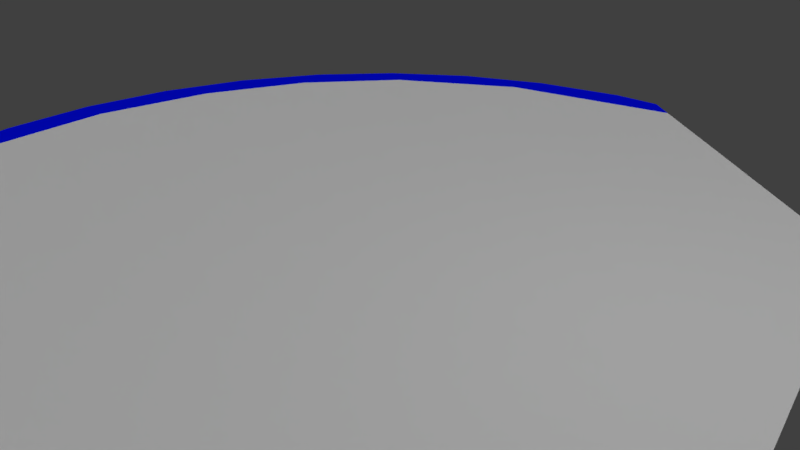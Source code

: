 # Source: Blue_defender.blend  (saved by Blender 2.78.0; exported with 4.5.12 LTS)
import bpy
from mathutils import Matrix  # noqa: F401  (used for matrix-valued properties, if any)

bpy.ops.wm.read_factory_settings(use_empty=True)
scene = bpy.context.scene
scene.name = 'Scene'

# ---- collections
col_collection_1 = bpy.data.collections.new('Collection 1'); scene.collection.children.link(col_collection_1)

# ---- materials (node trees are filled in below, after node groups)
mat_material_001 = bpy.data.materials.new('Material.001')
mat_material_001.alpha_threshold = 0.0
mat_material_001.use_transparent_shadow = False
mat_material_001.diffuse_color = (0.0, 0.004209, 1.0, 1.0)
mat_material_001.roughness = 0.5
mat_material_002 = bpy.data.materials.new('Material.002')
mat_material_002.alpha_threshold = 0.0
mat_material_002.use_transparent_shadow = False
mat_material_002.roughness = 0.5

# ---- material node trees

# ---- world
world_world = bpy.data.worlds.new('World'); scene.world = world_world
world_world.color = (0.05088, 0.05088, 0.05088)
world_world.use_sun_shadow = False
world_world.sun_shadow_jitter_overblur = 0.0
world_world.cycles.sampling_method = 'MANUAL'

# ---- cameras
cam_camera = bpy.data.cameras.new('Camera')
cam_camera.clip_end = 100.0
cam_camera.lens = 35.0
cam_camera.sensor_width = 32.0
cam_camera.sensor_height = 18.0
cam_camera.ortho_scale = 7.314
cam_camera.dof.focus_distance = 0.0
cam_camera.dof.aperture_fstop = 128.0

# ---- lights
light_sun_001 = bpy.data.lights.new('Sun.001', 'SUN')
light_sun_001.transmission_factor = 0.0
light_sun_001.angle = 0.1993
light_sun_001.energy = 1.0
light_sun_001.shadow_buffer_clip_start = 0.5
light_sun_001.shadow_soft_size = 0.1
light_sun_001.shadow_cascade_max_distance = 1000.0
light_sun = bpy.data.lights.new('Sun', 'SUN')
light_sun.transmission_factor = 0.0
light_sun.angle = 0.1993
light_sun.energy = 1.0
light_sun.shadow_buffer_clip_start = 0.5
light_sun.shadow_soft_size = 0.1
light_sun.shadow_cascade_max_distance = 1000.0
light_lamp = bpy.data.lights.new('Lamp', 'POINT')
light_lamp.transmission_factor = 0.0
light_lamp.cutoff_distance = 30.0
light_lamp.energy = 100.0
light_lamp.shadow_buffer_clip_start = 1.001
light_lamp.shadow_soft_size = 0.1
light_lamp.shadow_maximum_resolution = 0.006
light_lamp.use_absolute_resolution = True

# ---- meshes
me_circle_003 = bpy.data.meshes.new('Circle.003')
me_circle_003.from_pydata([(0.1951, -0.9808, 0.0), (0.3827, -0.9239, 0.0), (0.5556, -0.8315, 0.0), (0.7071, -0.7071, 0.0), (0.8315, -0.5556, 0.0), (0.9239, -0.3827, 0.0), (0.9808, -0.1951, 0.0), (1.0, 9.656e-07, 0.0), (0.9808, 0.1951, 0.0), (0.9239, 0.3827, 0.0), (0.8315, 0.5556, 0.0), (0.7071, 0.7071, 0.0), (0.5556, 0.8315, 0.0), (0.3827, 0.9239, 0.0), (0.1951, 0.9808, 0.0), (0.05015, -0.9951, 0.0), (0.09303, 0.9908, 0.0), (-0.4355, 0.6259, 1.192e-07), (-0.6125, 0.2433, -1.192e-07), (-0.6752, -0.03028, 0.0), (-0.5747, -0.3824, -1.192e-07), (-0.3357, -0.7088, 0.0), (0.3827, -0.9239, 0.0), (0.1951, -0.9808, 0.0), (0.5556, -0.8315, 0.0), (0.7071, -0.7071, 0.0), (0.8315, -0.5556, 0.0), (0.9239, -0.3827, 0.0), (0.9808, -0.1951, 0.0), (1.0, 9.656e-07, 0.0), (0.9808, 0.1951, 0.0), (0.9239, 0.3827, 0.0), (0.8315, 0.5556, 0.0), (0.7071, 0.7071, 0.0), (0.5556, 0.8315, 0.0), (0.3827, 0.9239, 0.0), (0.1951, 0.9808, 0.0), (0.09303, 0.9908, 0.0), (0.05015, -0.9951, 0.0), (-0.4355, 0.6259, 1.192e-07), (-0.6125, 0.2433, -1.192e-07), (-0.6752, -0.03028, 0.0), (-0.5747, -0.3824, -1.192e-07), (-0.3357, -0.7088, 0.0), (0.3827, -0.9239, 0.018), (0.1951, -0.9808, 0.018), (0.5556, -0.8315, 0.018), (0.7071, -0.7071, 0.018), (0.8315, -0.5556, 0.018), (0.9239, -0.3827, 0.018), (0.9808, -0.1951, 0.018), (1.0, 9.655e-07, 0.018), (0.9808, 0.1951, 0.018), (0.9239, 0.3827, 0.018), (0.8315, 0.5556, 0.018), (0.7071, 0.7071, 0.018), (0.5556, 0.8315, 0.018), (0.3827, 0.9239, 0.018), (0.1951, 0.9808, 0.018), (0.09303, 0.9908, 0.018), (0.05015, -0.9951, 0.018), (-0.4355, 0.6259, 0.018), (-0.6125, 0.2433, 0.018), (-0.6752, -0.03028, 0.018), (-0.5747, -0.3824, 0.018), (-0.3357, -0.7088, 0.018), (0.03881, 0.9534, 1.223e-08), (-0.01097, -0.9497, 0.0), (0.03881, 0.9534, 1.223e-08), (0.4081, 0.8482, 1.192e-07), (0.6521, 0.6784, -2.384e-07), (0.7999, 0.486, -1.192e-07), (0.8934, 0.258, -3.576e-07), (0.93, -0.0006652, -1.192e-07), (0.9, -0.246, 0.0), (0.7941, -0.505, 1.192e-07), (0.6015, -0.7269, 0.0), (0.2996, -0.8867, 0.0)], [], [(16, 14, 13, 12, 11, 10, 9, 8, 7, 6, 5, 4, 3, 2, 1, 0, 15, 67, 77, 76, 75, 74, 73, 72, 71, 70, 69, 68), (25, 26, 48, 47), (9, 10, 32, 31), (2, 3, 25, 24), (17, 18, 40, 39), (10, 11, 33, 32), (3, 4, 26, 25), (18, 19, 41, 40), (11, 12, 34, 33), (4, 5, 27, 26), (19, 20, 42, 41), (12, 13, 35, 34), (5, 6, 28, 27), (20, 21, 43, 42), (13, 14, 36, 35), (6, 7, 29, 28), (21, 67, 15, 38, 43), (14, 16, 37, 36), (7, 8, 30, 29), (0, 1, 22, 23), (15, 0, 23, 38), (8, 9, 31, 30), (1, 2, 24, 22), (16, 68, 17, 39, 66, 37), (59, 61, 62, 63, 64, 65, 60, 45, 44, 46, 47, 48, 49, 50, 51, 52, 53, 54, 55, 56, 57, 58), (40, 41, 63, 62), (33, 34, 56, 55), (26, 27, 49, 48), (41, 42, 64, 63), (34, 35, 57, 56), (27, 28, 50, 49), (42, 43, 65, 64), (35, 36, 58, 57), (28, 29, 51, 50), (43, 38, 60, 65), (36, 37, 59, 58), (29, 30, 52, 51), (23, 22, 44, 45), (38, 23, 45, 60), (30, 31, 53, 52), (22, 24, 46, 44), (37, 66, 39, 61, 59), (31, 32, 54, 53), (24, 25, 47, 46), (39, 40, 62, 61), (32, 33, 55, 54), (68, 69, 70, 71, 72, 73, 74, 75, 76, 77, 67, 21, 20, 19, 18, 17)])
me_circle_003.polygons.foreach_set('material_index', [0, 1, 1, 1, 1, 1, 1, 1, 1, 1, 1, 1, 1, 1, 1, 1, 1, 1, 1, 1, 1, 1, 1, 1, 1, 1, 1, 1, 1, 1, 1, 1, 1, 1, 1, 1, 1, 1, 1, 1, 1, 1, 1, 1, 1, 1, 1])
_uv = me_circle_003.uv_layers.new(name='UVMap')
_uv.uv.foreach_set('vector', [0.1003, 0.5379, 0.07765, 0.5168, 0.04279, 0.4685, 0.01765, 0.4139, 0.003202, 0.3554, 0.0, 0.295, 0.008166, 0.2351, 0.02739, 0.178, 0.05692, 0.126, 0.09564, 0.08091, 0.1421, 0.04458, 0.1944, 0.01839, 0.2506, 0.003337, 0.3085, 0.0, 0.366, 0.008509, 0.4208, 0.02854, 0.4579, 0.0514, 0.4646, 0.07383, 0.3794, 0.03293, 0.2793, 0.01767, 0.1944, 0.03778, 0.1239, 0.08296, 0.07375, 0.1386, 0.03726, 0.2096, 0.0197, 0.2834, 0.02136, 0.3582, 0.04995, 0.445, 0.1198, 0.5385, 0.02132, 0.7647, 0.02132, 0.818, 0.01599, 0.818, 0.01599, 0.7647, 0.0, 0.0, 0.0, 0.0, 0.0, 0.0, 0.0, 0.0, 0.0, 0.0, 0.0, 0.0, 0.0, 0.0, 0.0, 0.0, 0.0, 0.0, 0.0, 0.0, 0.0, 0.0, 0.0, 0.0, 0.0, 0.0, 0.0, 0.0, 0.0, 0.0, 0.0, 0.0, 0.0, 0.0, 0.0, 0.0, 0.0, 0.0, 0.0, 0.0, 0.0, 0.0, 0.0, 0.0, 0.0, 0.0, 0.0, 0.0, 0.0, 0.0, 0.0, 0.0, 0.0, 0.0, 0.0, 0.0, 0.0, 0.0, 0.0, 0.0, 0.0, 0.0, 0.0, 0.0, 0.0, 0.0, 0.0, 0.0, 0.0, 0.0, 0.0, 0.0, 0.0, 0.0, 0.0, 0.0, 0.0, 0.0, 0.0, 0.0, 0.0, 0.0, 0.0, 0.0, 0.0, 0.0, 0.0, 0.0, 0.0, 0.0, 0.0, 0.0, 0.0, 0.0, 0.0, 0.0, 0.0, 0.0, 0.0, 0.0, 0.0, 0.0, 0.0, 0.0, 0.0, 0.0, 0.0, 0.0, 0.0, 0.0, 0.0, 0.0, 0.5, 0.193, 0.4646, 0.07383, 0.4579, 0.0514, 0.4579, 0.0514, 0.5, 0.193, 0.0, 0.0, 0.0, 0.0, 0.0, 0.0, 0.0, 0.0, 0.0, 0.0, 0.0, 0.0, 0.0, 0.0, 0.0, 0.0, 0.0, 0.0, 0.0, 0.0, 0.0, 0.0, 0.0, 0.0, 0.0, 0.0, 0.0, 0.0, 0.0, 0.0, 0.0, 0.0, 0.0, 0.0, 0.0, 0.0, 0.0, 0.0, 0.0, 0.0, 0.0, 0.0, 0.0, 0.0, 0.0, 0.0, 0.0, 0.0, 0.1003, 0.5379, 0.1198, 0.5385, 0.2904, 0.5434, 0.2904, 0.5434, 0.1198, 0.5385, 0.1003, 0.5379, 0.6003, 0.005498, 0.7904, 0.0, 0.8996, 0.06299, 0.9624, 0.1197, 1.0, 0.2256, 1.0, 0.3504, 0.9579, 0.492, 0.9208, 0.5149, 0.866, 0.5349, 0.8085, 0.5434, 0.7506, 0.5401, 0.6944, 0.525, 0.6421, 0.4988, 0.5956, 0.4625, 0.5569, 0.4175, 0.5274, 0.3654, 0.5082, 0.3083, 0.5, 0.2484, 0.5032, 0.1881, 0.5176, 0.1295, 0.5428, 0.07496, 0.5776, 0.0266, 0.01066, 0.86, 0.01066, 0.9371, 0.00533, 0.9371, 0.00533, 0.86, 0.00533, 0.8121, 0.00533, 0.8715, 1.12e-07, 0.8715, 9.817e-08, 0.8121, 0.02132, 0.818, 0.02132, 0.8648, 0.01599, 0.8648, 0.01599, 0.818, 0.01066, 0.9156, 0.01066, 0.809, 0.01599, 0.809, 0.01599, 0.9156, 0.00533, 0.8715, 0.00533, 0.9273, 1.219e-07, 0.9273, 1.12e-07, 0.8715, 0.02132, 0.8648, 0.02132, 0.9031, 0.01599, 0.9031, 0.01599, 0.8648, 0.01066, 0.809, 0.01066, 0.6842, 0.01599, 0.6842, 0.01599, 0.809, 0.00533, 0.9273, 0.00533, 0.9776, 1.406e-07, 0.9776, 1.219e-07, 0.9273, 0.00533, 0.5434, 0.00533, 0.5862, 1.158e-08, 0.5862, 0.0, 0.5434, 0.01066, 0.6842, 0.01066, 0.5434, 0.01599, 0.5434, 0.01599, 0.6842, 0.00533, 0.9776, 0.00533, 1.0, 1.489e-07, 1.0, 1.406e-07, 0.9776, 0.00533, 0.5862, 0.00533, 0.6365, 3.806e-08, 0.6365, 1.158e-08, 0.5862, 0.02132, 0.5864, 0.02132, 0.6466, 0.01599, 0.6466, 0.01599, 0.5864, 0.02132, 0.5434, 0.02132, 0.5864, 0.01599, 0.5864, 0.01599, 0.5434, 0.00533, 0.6365, 0.00533, 0.6923, 5.074e-08, 0.6923, 3.806e-08, 0.6365, 0.02132, 0.6466, 0.02132, 0.7068, 0.01599, 0.7068, 0.01599, 0.6466, 0.01066, 0.5434, 0.01066, 0.563, 0.01066, 0.7346, 0.00533, 0.7346, 0.00533, 0.5434, 0.00533, 0.6923, 0.00533, 0.7517, 7.28e-08, 0.7517, 5.074e-08, 0.6923, 0.02132, 0.7068, 0.02132, 0.7647, 0.01599, 0.7647, 0.01599, 0.7068, 0.01066, 0.7346, 0.01066, 0.86, 0.00533, 0.86, 0.00533, 0.7346, 0.00533, 0.7517, 0.00533, 0.8121, 9.817e-08, 0.8121, 7.28e-08, 0.7517, 0.1198, 0.5385, 0.04995, 0.445, 0.02136, 0.3582, 0.0197, 0.2834, 0.03726, 0.2096, 0.07375, 0.1386, 0.1239, 0.08296, 0.1944, 0.03778, 0.2793, 0.01767, 0.3794, 0.03293, 0.4646, 0.07383, 0.5, 0.193, 0.5, 0.3178, 0.4624, 0.4238, 0.3996, 0.4804, 0.2904, 0.5434])
me_circle_003.materials.append(mat_material_001)
me_circle_003.materials.append(mat_material_002)
me_circle_003.use_remesh_preserve_volume = False
me_circle_003.use_remesh_preserve_attributes = False
me_circle_003.use_mirror_vertex_groups = False
me_circle_003.update()

# ---- objects
ob_sun_001 = bpy.data.objects.new('Sun.001', light_sun_001)
ob_sun = bpy.data.objects.new('Sun', light_sun)
ob_lamp = bpy.data.objects.new('Lamp', light_lamp)
ob_camera = bpy.data.objects.new('Camera', cam_camera)
ob_circle_000 = bpy.data.objects.new('Circle.000', me_circle_003)

# ---- transforms, parenting, visibility, modifiers, constraints
ob_sun_001.location = (0.0, -10.0, 0.0)
ob_sun_001.rotation_euler = (0.0, 3.142, 0.0)
ob_sun_001.lineart.crease_threshold = 0.0
ob_sun.location = (0.0, 0.0, 10.0)
ob_sun.lineart.crease_threshold = 0.0
ob_lamp.location = (4.076, 1.005, 5.904)
ob_lamp.rotation_euler = (0.6503, 0.05522, 1.866)
ob_lamp.lock_rotations_4d = False
ob_lamp.empty_display_type = 'ARROWS'
ob_lamp.color = (0.0, 0.0, 0.0, 0.0)
ob_lamp.lineart.crease_threshold = 0.0
ob_camera.location = (7.481, -6.508, 5.344)
ob_camera.rotation_euler = (1.109, 0.0, 0.8149)
ob_camera.lock_rotations_4d = False
ob_camera.empty_display_type = 'ARROWS'
ob_camera.color = (0.0, 0.0, 0.0, 0.0)
ob_camera.display_type = 'WIRE'
ob_camera.lineart.crease_threshold = 0.0
ob_circle_000.location = (0.0, 0.0, 0.0)
ob_circle_000.rotation_euler = (0.0, 3.142, 0.0)
ob_circle_000.scale = (8.0, 8.0, 3.0)
ob_circle_000.lineart.crease_threshold = 0.0

# ---- collection membership
col_collection_1.objects.link(ob_sun_001)
col_collection_1.objects.link(ob_sun)
col_collection_1.objects.link(ob_lamp)
col_collection_1.objects.link(ob_camera)
col_collection_1.objects.link(ob_circle_000)

# ---- scene / render settings (as saved in the file)
scene.camera = ob_camera
scene.frame_start = 1; scene.frame_end = 250; scene.frame_set(1)
scene.render.engine = 'BLENDER_EEVEE_NEXT'
scene.render.resolution_percentage = 50
scene.render.dither_intensity = 0.0
scene.cycles.use_denoising = False
scene.cycles.samples = 128
scene.cycles.sampling_pattern = 'TABULATED_SOBOL'
scene.cycles.light_sampling_threshold = 0.0
scene.cycles.use_adaptive_sampling = False
scene.cycles.use_light_tree = False
scene.cycles.blur_glossy = 0.0
scene.cycles.sample_clamp_indirect = 0.0
scene.view_settings.view_transform = 'Standard'
bpy.context.view_layer.update()
